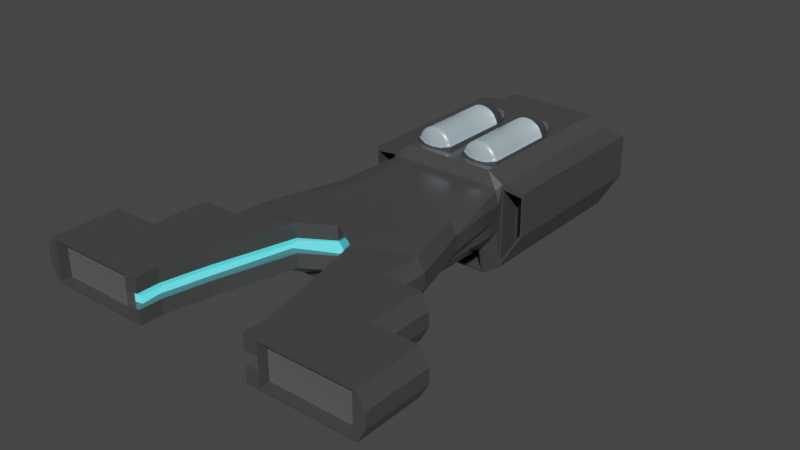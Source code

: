 # Source: D2.blend  (saved by Blender 4.0.36; exported with 4.5.12 LTS)
import bpy
from mathutils import Matrix  # noqa: F401  (used for matrix-valued properties, if any)

bpy.ops.wm.read_factory_settings(use_empty=True)
scene = bpy.context.scene
scene.name = 'Scene'

# ---- collections
col_collection = bpy.data.collections.new('Collection'); scene.collection.children.link(col_collection)

# ---- materials (node trees are filled in below, after node groups)
mat_gray_medium_gloss = bpy.data.materials.new('gray_medium_gloss')
mat_gray_medium_gloss.alpha_threshold = 0.0
mat_gray_medium_gloss.use_transparent_shadow = False
mat_gray_medium_gloss.roughness = 0.5
mat_gray_medium_gloss.line_color = (0.0, 0.0, 0.0, 1.0)
mat_mag_lev_glow = bpy.data.materials.new('mag_lev_glow')
mat_mag_lev_glow.use_transparent_shadow = False
mat_gray_medium_flat = bpy.data.materials.new('gray_medium_flat')
mat_gray_medium_flat.use_transparent_shadow = False
mat_glass = bpy.data.materials.new('glass')
mat_glass.use_transparent_shadow = False

# ---- material node trees
mat_gray_medium_gloss.use_nodes = True; mat_gray_medium_gloss.node_tree.nodes.clear()
_N = mat_gray_medium_gloss.node_tree.nodes; _L = mat_gray_medium_gloss.node_tree.links
n0 = _N.new('ShaderNodeOutputMaterial'); n0.name = 'Material Output'; n0.location = (300, 300)
n1 = _N.new('ShaderNodeBsdfPrincipled'); n1.name = 'Principled BSDF'; n1.location = (10, 300)
n1.distribution = 'GGX'
n1.subsurface_method = 'RANDOM_WALK_SKIN'
n1.inputs[0].default_value = (0.08353, 0.08353, 0.08353, 1.0)
n1.inputs[1].default_value = 0.2677
n1.inputs[2].default_value = 0.2323
n1.inputs[3].default_value = 1.45
n1.inputs[13].default_value = 0.6969
n1.inputs[27].default_value = (0.0, 0.0, 0.0, 1.0)
n1.inputs[28].default_value = 1.0
_L.new(n1.outputs[0], n0.inputs[0])
n0.is_active_output = True
mat_mag_lev_glow.use_nodes = True; mat_mag_lev_glow.node_tree.nodes.clear()
_N = mat_mag_lev_glow.node_tree.nodes; _L = mat_mag_lev_glow.node_tree.links
n0 = _N.new('ShaderNodeBsdfPrincipled'); n0.name = 'Principled BSDF'; n0.location = (10, 300)
n0.distribution = 'GGX'
n0.subsurface_method = 'RANDOM_WALK_SKIN'
n0.inputs[0].default_value = (0.07817, 0.6683, 0.8, 1.0)
n0.inputs[3].default_value = 1.45
n0.inputs[27].default_value = (0.07251, 0.8481, 0.9551, 1.0)
n0.inputs[28].default_value = 1.0
n1 = _N.new('ShaderNodeOutputMaterial'); n1.name = 'Material Output'; n1.location = (300, 300)
_L.new(n0.outputs[0], n1.inputs[0])
n1.is_active_output = True
mat_gray_medium_flat.use_nodes = True; mat_gray_medium_flat.node_tree.nodes.clear()
_N = mat_gray_medium_flat.node_tree.nodes; _L = mat_gray_medium_flat.node_tree.links
n0 = _N.new('ShaderNodeBsdfPrincipled'); n0.name = 'Principled BSDF'; n0.location = (10, 300)
n0.distribution = 'GGX'
n0.subsurface_method = 'RANDOM_WALK_SKIN'
n0.inputs[0].default_value = (0.1025, 0.1025, 0.1025, 1.0)
n0.inputs[2].default_value = 1.0
n0.inputs[3].default_value = 1.45
n0.inputs[13].default_value = 0.1457
n0.inputs[27].default_value = (0.0, 0.0, 0.0, 1.0)
n0.inputs[28].default_value = 1.0
n1 = _N.new('ShaderNodeOutputMaterial'); n1.name = 'Material Output'; n1.location = (300, 300)
_L.new(n0.outputs[0], n1.inputs[0])
n1.is_active_output = True
mat_glass.use_nodes = True; mat_glass.node_tree.nodes.clear()
_N = mat_glass.node_tree.nodes; _L = mat_glass.node_tree.links
n0 = _N.new('ShaderNodeBsdfPrincipled'); n0.name = 'Principled BSDF'; n0.location = (10, 300)
n0.distribution = 'GGX'
n0.subsurface_method = 'RANDOM_WALK_SKIN'
n0.inputs[0].default_value = (0.528, 0.7094, 0.8, 1.0)
n0.inputs[1].default_value = 0.3307
n0.inputs[2].default_value = 0.311
n0.inputs[3].default_value = 1.45
n0.inputs[13].default_value = 0.3661
n0.inputs[27].default_value = (0.0, 0.0, 0.0, 1.0)
n0.inputs[28].default_value = 1.0
n1 = _N.new('ShaderNodeOutputMaterial'); n1.name = 'Material Output'; n1.location = (300, 300)
_L.new(n0.outputs[0], n1.inputs[0])
n1.is_active_output = True

# ---- world
world_world = bpy.data.worlds.new('World'); scene.world = world_world
world_world.use_nodes = True; world_world.node_tree.nodes.clear()
_N = world_world.node_tree.nodes; _L = world_world.node_tree.links
n0 = _N.new('ShaderNodeOutputWorld'); n0.name = 'World Output'; n0.location = (300, 300)
n1 = _N.new('ShaderNodeBackground'); n1.name = 'Background'; n1.location = (10, 300)
n1.inputs[0].default_value = (0.05088, 0.05088, 0.05088, 1.0)
_L.new(n1.outputs[0], n0.inputs[0])
n0.is_active_output = True
world_world.color = (0.05088, 0.05088, 0.05088)
world_world.use_sun_shadow = False
world_world.sun_shadow_jitter_overblur = 0.0

# ---- meshes
me_cube = bpy.data.meshes.new('Cube')
me_cube.from_pydata([(0.0, 1.923, 1.0), (0.0, 0.961, -1.924), (0.0, 0.7838, 1.0), (0.0, 0.7838, -1.0), (-2.153, 1.923, 1.0), (-2.124, 0.961, -1.924), (-1.4, -0.07678, 1.0), (-1.4, -0.07678, -1.0), (-3.76, 0.961, -1.0), (-3.76, -1.039, -1.0), (-3.76, -1.039, 1.0), (-3.76, 0.961, 0.8836), (-2.342, -3.671, -1.0), (-2.342, -3.671, 1.0), (-3.76, -3.671, -1.0), (-3.76, -3.671, 1.0), (-2.755, -5.73, -1.0), (-2.755, -5.73, 1.0), (-3.76, -5.73, -1.0), (-3.76, -5.73, 1.0), (-5.549, -1.039, -1.0), (-5.549, -1.039, 1.0), (-5.549, -3.671, -1.0), (-5.549, -3.671, 1.0), (-5.549, -5.73, -1.0), (-5.549, -5.73, 1.0), (-7.653, -3.671, -1.0), (-7.653, -3.671, 1.0), (-7.653, -5.73, -1.0), (-7.653, -5.73, 1.0), (-3.76, -6.75, -1.0), (-5.549, -6.75, -1.0), (-2.755, -6.75, -1.0), (-2.755, -6.75, 1.0), (-3.76, -6.75, 1.0), (-5.549, -6.75, 1.0), (-7.653, -6.75, -1.0), (-7.653, -6.75, 1.0), (-4.317, -6.75, -0.8878), (-5.496, -6.75, -0.8878), (-3.381, -6.75, -0.8878), (-3.381, -6.75, 0.8878), (-4.317, -6.75, 0.8878), (-5.496, -6.75, 0.8878), (-7.495, -6.75, -0.8878), (-7.495, -6.75, 0.8878), (-4.317, -6.291, -0.8878), (-5.496, -6.291, -0.8878), (-3.381, -6.291, -0.8878), (-3.381, -6.291, 0.8878), (-4.317, -6.291, 0.8878), (-5.496, -6.291, 0.8878), (-7.495, -6.291, -0.8878), (-7.495, -6.291, 0.8878), (0.0, 4.068, -1.924), (-2.124, 4.068, -1.924), (0.0, 4.068, 1.0), (-2.124, 4.068, 1.0), (-2.857, 4.068, 0.8836), (-2.857, 4.068, -1.0), (0.0, 7.385, -1.924), (-2.124, 7.385, -1.924), (0.0, 7.385, 1.0), (-2.124, 7.385, 1.0), (-2.692, 7.392, 0.8904), (-2.857, 7.385, -1.0), (0.0, 7.637, -3.309), (-2.124, 7.637, -3.309), (0.0, 7.637, 1.576), (-2.124, 7.637, 1.576), (-2.857, 7.637, 1.114), (-2.857, 7.637, -2.763), (0.0, 15.74, -3.309), (-2.124, 15.74, -3.309), (0.0, 15.74, 1.576), (-2.124, 15.74, 1.576), (-2.857, 15.74, 1.114), (-2.857, 15.74, -2.763), (-3.906, 15.74, 1.0), (-3.906, 7.637, 1.0), (-3.906, 7.637, -1.0), (-3.906, 15.74, -1.0), (-2.936, 7.637, 0.8832), (-2.936, 7.637, -2.408), (-3.827, 7.637, 0.7862), (-3.827, 7.637, -0.911), (-2.936, 8.688, 0.8832), (-2.936, 8.688, -2.408), (-3.827, 8.688, 0.7862), (-3.827, 8.688, -0.911), (-1.4, -0.07678, -0.3333), (-1.4, -0.07678, 0.3333), (0.0, 0.7838, 0.3333), (0.0, 0.7838, -0.3333), (-4.128, -1.039, -0.3333), (-4.128, -1.039, 0.3333), (-4.128, 0.961, 0.3333), (-4.128, 0.961, -0.3333), (-2.342, -3.671, -0.3333), (-2.342, -3.671, 0.3333), (-2.755, -5.73, -0.3333), (-2.755, -5.73, 0.3333), (-5.916, -1.039, -0.3333), (-5.916, -1.039, 0.3333), (-5.916, -3.671, -0.3333), (-5.916, -3.671, 0.3333), (-8.02, -3.671, -0.3333), (-8.02, -3.671, 0.3333), (-8.02, -5.73, -0.3333), (-8.02, -5.73, 0.3333), (-2.755, -6.75, -0.3333), (-2.755, -6.75, 0.3333), (-8.02, -6.75, -0.3333), (-8.02, -6.75, 0.3333), (-3.381, -6.75, -0.2959), (-3.381, -6.75, 0.2959), (-7.495, -6.75, -0.2959), (-7.495, -6.75, 0.2959), (-3.381, -6.291, -0.2959), (-3.381, -6.291, 0.2959), (-4.317, -6.291, -0.2959), (-4.317, -6.291, 0.2959), (-5.496, -6.291, -0.2959), (-5.496, -6.291, 0.2959), (-7.495, -6.291, -0.2959), (-7.495, -6.291, 0.2959), (-3.224, 4.068, 0.3333), (-3.224, 4.068, -0.3333), (-2.881, 7.385, 0.3333), (-2.881, 7.385, -0.3333), (-2.857, 7.637, -0.1783), (-2.857, 7.637, -1.471), (0.0, 15.18, -2.771), (-2.143, 15.18, -2.771), (0.0, 15.18, 1.129), (-2.143, 15.18, 1.129), (-2.143, 15.18, -1.471), (0.0, 15.18, -1.471), (-3.906, 7.637, 0.3333), (-3.906, 7.637, -0.3333), (-3.906, 15.74, 0.3333), (-3.906, 15.74, -0.3333), (-2.936, 7.637, -0.2137), (-2.936, 7.637, -1.311), (-3.827, 7.637, 0.2205), (-3.827, 7.637, -0.3453), (-2.936, 8.688, -0.2137), (-2.936, 8.688, -1.311), (-3.827, 8.688, 0.2205), (-3.827, 8.688, -0.3453), (-1.818, 0.08527, -0.3057), (-1.818, 0.08527, 0.3057), (0.0, 0.957, 0.3057), (0.0, 0.957, -0.3057), (-2.682, -3.674, -0.3057), (-2.682, -3.674, 0.3057), (-3.061, -5.562, -0.3057), (-3.061, -5.562, 0.3057), (-2.983, -6.398, -0.3057), (-2.983, -6.398, 0.3057), (-3.245, -6.498, -0.2714), (-3.245, -6.498, 0.2714), (0.0, 7.406, -2.037), (-1.95, 7.406, -2.037), (0.0, 7.616, -3.196), (-1.95, 7.616, -3.196), (0.0, 9.201, -1.711), (-1.95, 9.201, -1.711), (0.0, 9.412, -2.87), (-1.95, 9.412, -2.87), (0.0, 15.74, -2.771), (-2.143, 15.74, -2.771), (-2.143, 15.74, 1.129), (0.0, 15.74, 1.129), (-2.728, 15.74, -2.335), (-2.728, 15.74, 0.7605), (-3.566, 15.74, -0.3951), (-3.566, 15.74, -0.9272), (-3.566, 15.74, 0.6692), (-3.566, 15.74, 0.1371), (-2.728, 15.18, -1.303), (-2.728, 15.18, -2.335), (-2.728, 15.18, 0.7605), (-3.566, 15.18, -0.3951), (-3.566, 15.18, -0.9272), (-3.566, 15.18, 0.6692), (0.0, 15.18, -0.1708), (-2.143, 15.18, -0.1708), (-2.728, 15.18, -0.2713), (-3.566, 15.18, 0.1371)], [], [(0, 4, 6, 2), (92, 2, 6, 91), (5, 7, 9, 8), (5, 1, 3, 7), (5, 8, 59, 55), (95, 10, 11, 96), (6, 4, 11, 10), (4, 0, 56, 57), (6, 10, 15, 13), (13, 15, 19, 17), (19, 15, 23, 25), (9, 7, 12, 14), (91, 6, 13, 99), (17, 19, 34, 33), (14, 18, 24, 22), (14, 12, 16, 18), (99, 13, 17, 101), (102, 20, 22, 104), (25, 23, 27, 29), (9, 14, 22, 20), (94, 9, 20, 102), (15, 10, 21, 23), (25, 29, 37, 35), (106, 26, 28, 108), (104, 22, 26, 106), (22, 24, 28, 26), (28, 24, 31, 36), (33, 34, 42, 41), (34, 35, 43, 42), (35, 37, 45, 43), (108, 28, 36, 112), (19, 25, 35, 34), (24, 18, 30, 31), (18, 16, 32, 30), (101, 17, 33, 111), (43, 45, 53, 51), (115, 41, 49, 119), (38, 40, 48, 46), (31, 30, 38, 39), (36, 31, 39, 44), (112, 36, 44, 116), (30, 32, 40, 38), (111, 33, 41, 115), (119, 49, 50, 121), (121, 50, 51, 123), (123, 51, 53, 125), (42, 43, 51, 50), (41, 42, 50, 49), (39, 38, 46, 47), (44, 39, 47, 52), (116, 44, 52, 124), (57, 56, 62, 63), (55, 59, 65, 61), (11, 4, 57, 58), (96, 11, 58, 126), (1, 5, 55, 54), (63, 62, 68, 69), (61, 65, 71, 67), (58, 57, 63, 64), (126, 58, 64, 128), (54, 55, 61, 60), (69, 68, 74, 75), (67, 71, 77, 73), (64, 63, 69, 70), (128, 64, 70, 130), (60, 61, 163, 162), (75, 74, 173, 172), (76, 75, 172, 175), (70, 69, 75, 76), (70, 76, 78, 79), (66, 67, 73, 72), (138, 79, 78, 140), (80, 71, 83, 85), (73, 77, 174, 171), (77, 71, 80, 81), (82, 84, 88, 86), (130, 70, 82, 142), (139, 80, 85, 145), (70, 79, 84, 82), (146, 86, 88, 148), (142, 82, 86, 146), (85, 83, 87, 89), (145, 85, 89, 149), (84, 144, 148, 88), (144, 145, 149, 148), (83, 143, 147, 87), (143, 142, 146, 147), (87, 147, 149, 89), (147, 146, 148, 149), (79, 138, 144, 84), (138, 139, 145, 144), (71, 131, 143, 83), (131, 130, 142, 143), (78, 76, 175, 178), (77, 81, 177, 174), (80, 139, 141, 81), (139, 138, 140, 141), (141, 140, 179, 176), (81, 141, 176, 177), (72, 73, 171, 170), (140, 78, 178, 179), (65, 129, 131, 71), (129, 128, 130, 131), (59, 127, 129, 65), (127, 126, 128, 129), (8, 97, 127, 59), (97, 96, 126, 127), (45, 117, 125, 53), (117, 116, 124, 125), (47, 122, 124, 52), (122, 123, 125, 124), (46, 120, 122, 47), (120, 121, 123, 122), (48, 118, 120, 46), (118, 119, 121, 120), (32, 110, 114, 40), (92, 91, 151, 152), (37, 113, 117, 45), (113, 112, 116, 117), (40, 114, 118, 48), (114, 115, 119, 118), (16, 100, 110, 32), (100, 98, 154, 156), (29, 109, 113, 37), (109, 108, 112, 113), (23, 105, 107, 27), (105, 104, 106, 107), (27, 107, 109, 29), (107, 106, 108, 109), (10, 95, 103, 21), (95, 94, 102, 103), (21, 103, 105, 23), (103, 102, 104, 105), (12, 98, 100, 16), (111, 115, 161, 159), (7, 90, 98, 12), (115, 114, 160, 161), (9, 94, 97, 8), (94, 95, 96, 97), (3, 93, 90, 7), (91, 99, 155, 151), (158, 159, 161, 160), (156, 157, 159, 158), (154, 155, 157, 156), (150, 151, 155, 154), (153, 152, 151, 150), (99, 101, 157, 155), (110, 100, 156, 158), (98, 90, 150, 154), (114, 110, 158, 160), (90, 93, 153, 150), (101, 111, 159, 157), (163, 165, 169, 167), (67, 66, 164, 165), (61, 67, 165, 163), (166, 167, 169, 168), (162, 163, 167, 166), (165, 164, 168, 169), (170, 171, 133, 132), (176, 179, 189, 183), (172, 173, 134, 135), (175, 172, 135, 182), (179, 178, 185, 189), (174, 177, 184, 181), (171, 174, 181, 133), (178, 175, 182, 185), (177, 176, 183, 184), (187, 135, 134, 186), (136, 133, 181, 180), (180, 181, 184, 183), (182, 188, 189, 185), (188, 180, 183, 189), (135, 187, 188, 182), (187, 136, 180, 188), (133, 136, 137, 132), (136, 187, 186, 137)])
me_cube.polygons.foreach_set('material_index', [0, 0, 0, 0, 0, 0, 0, 0, 0, 0, 0, 0, 0, 0, 0, 0, 0, 0, 0, 0, 0, 0, 0, 0, 0, 0, 0, 0, 0, 0, 0, 0, 0, 0, 0, 0, 0, 0, 0, 0, 0, 0, 0, 2, 2, 2, 0, 0, 0, 0, 0, 0, 0, 0, 0, 0, 0, 0, 0, 0, 0, 0, 0, 0, 0, 0, 0, 0, 0, 0, 0, 0, 0, 0, 0, 0, 0, 0, 0, 0, 0, 0, 0, 0, 0, 0, 0, 0, 0, 0, 0, 0, 0, 0, 0, 0, 0, 0, 0, 0, 0, 0, 0, 0, 0, 0, 0, 0, 0, 2, 2, 2, 2, 2, 2, 0, 0, 0, 0, 0, 0, 0, 0, 0, 0, 0, 0, 0, 0, 0, 0, 0, 0, 0, 0, 0, 0, 0, 0, 0, 0, 1, 1, 1, 1, 1, 0, 0, 0, 0, 0, 0, 0, 0, 0, 0, 0, 0, 0, 0, 0, 0, 0, 0, 0, 0, 0, 0, 0, 0, 0, 0, 0, 0, 0, 0])
_uv = me_cube.uv_layers.new(name='UVMap')
_uv.uv.foreach_set('vector', [0.625, 0.5, 0.875, 0.5, 0.875, 0.75, 0.625, 0.75, 0.5417, 0.75, 0.625, 0.75, 0.625, 1.0, 0.5417, 1.0, 0.125, 0.5, 0.125, 0.75, 0.125, 0.75, 0.125, 0.5, 0.125, 0.5, 0.375, 0.5, 0.375, 0.75, 0.125, 0.75, 0.125, 0.5, 0.125, 0.5, 0.125, 0.5, 0.125, 0.5, 0.5417, 0.0, 0.625, 0.0, 0.625, 0.25, 0.5417, 0.25, 0.875, 0.75, 0.875, 0.5, 0.875, 0.5, 0.875, 0.75, 0.875, 0.5, 0.625, 0.5, 0.625, 0.5, 0.875, 0.5, 0.875, 0.75, 0.875, 0.75, 0.875, 0.75, 0.875, 0.75, 0.875, 0.75, 0.875, 0.75, 0.875, 0.75, 0.875, 0.75, 0.875, 0.75, 0.875, 0.75, 0.875, 0.75, 0.875, 0.75, 0.125, 0.75, 0.125, 0.75, 0.125, 0.75, 0.125, 0.75, 0.5417, 1.0, 0.625, 1.0, 0.625, 1.0, 0.5417, 1.0, 0.875, 0.75, 0.875, 0.75, 0.875, 0.75, 0.875, 0.75, 0.125, 0.75, 0.125, 0.75, 0.125, 0.75, 0.125, 0.75, 0.125, 0.75, 0.125, 0.75, 0.125, 0.75, 0.125, 0.75, 0.5417, 1.0, 0.625, 1.0, 0.625, 1.0, 0.5417, 1.0, 0.4583, 0.0, 0.375, 0.0, 0.375, 0.0, 0.4583, 0.0, 0.875, 0.75, 0.875, 0.75, 0.875, 0.75, 0.875, 0.75, 0.125, 0.75, 0.125, 0.75, 0.125, 0.75, 0.125, 0.75, 0.4583, 0.0, 0.375, 0.0, 0.375, 0.0, 0.4583, 0.0, 0.875, 0.75, 0.875, 0.75, 0.875, 0.75, 0.875, 0.75, 0.875, 0.75, 0.875, 0.75, 0.875, 0.75, 0.875, 0.75, 0.4583, 0.0, 0.375, 0.0, 0.375, 0.0, 0.4583, 0.0, 0.4583, 0.0, 0.375, 0.0, 0.375, 0.0, 0.4583, 0.0, 0.125, 0.75, 0.125, 0.75, 0.125, 0.75, 0.125, 0.75, 0.125, 0.75, 0.125, 0.75, 0.125, 0.75, 0.125, 0.75, 0.875, 0.75, 0.875, 0.75, 0.875, 0.75, 0.875, 0.75, 0.875, 0.75, 0.875, 0.75, 0.875, 0.75, 0.875, 0.75, 0.875, 0.75, 0.875, 0.75, 0.875, 0.75, 0.875, 0.75, 0.4583, 0.0, 0.375, 0.0, 0.375, 0.0, 0.4583, 0.0, 0.875, 0.75, 0.875, 0.75, 0.875, 0.75, 0.875, 0.75, 0.125, 0.75, 0.125, 0.75, 0.125, 0.75, 0.125, 0.75, 0.125, 0.75, 0.125, 0.75, 0.125, 0.75, 0.125, 0.75, 0.5417, 1.0, 0.625, 1.0, 0.625, 1.0, 0.5417, 1.0, 0.875, 0.75, 0.875, 0.75, 0.875, 0.75, 0.875, 0.75, 0.5417, 1.0, 0.625, 1.0, 0.625, 1.0, 0.5417, 1.0, 0.125, 0.75, 0.125, 0.75, 0.125, 0.75, 0.125, 0.75, 0.125, 0.75, 0.125, 0.75, 0.125, 0.75, 0.125, 0.75, 0.125, 0.75, 0.125, 0.75, 0.125, 0.75, 0.125, 0.75, 0.4583, 0.0, 0.375, 0.0, 0.375, 0.0, 0.4583, 0.0, 0.125, 0.75, 0.125, 0.75, 0.125, 0.75, 0.125, 0.75, 0.5417, 1.0, 0.625, 1.0, 0.625, 1.0, 0.5417, 1.0, 0.5417, 1.0, 0.625, 1.0, 0.625, 1.0, 0.5417, 1.0, 0.5417, 1.0, 0.625, 1.0, 0.625, 1.0, 0.5417, 1.0, 0.5417, 1.0, 0.625, 1.0, 0.625, 1.0, 0.5417, 1.0, 0.875, 0.75, 0.875, 0.75, 0.875, 0.75, 0.875, 0.75, 0.875, 0.75, 0.875, 0.75, 0.875, 0.75, 0.875, 0.75, 0.125, 0.75, 0.125, 0.75, 0.125, 0.75, 0.125, 0.75, 0.125, 0.75, 0.125, 0.75, 0.125, 0.75, 0.125, 0.75, 0.4583, 0.0, 0.375, 0.0, 0.375, 0.0, 0.4583, 0.0, 0.875, 0.5, 0.625, 0.5, 0.625, 0.5, 0.875, 0.5, 0.125, 0.5, 0.125, 0.5, 0.125, 0.5, 0.125, 0.5, 0.875, 0.5, 0.875, 0.5, 0.875, 0.5, 0.875, 0.5, 0.5417, 0.25, 0.625, 0.25, 0.625, 0.25, 0.5417, 0.25, 0.375, 0.5, 0.125, 0.5, 0.125, 0.5, 0.375, 0.5, 0.875, 0.5, 0.625, 0.5, 0.625, 0.5, 0.875, 0.5, 0.125, 0.5, 0.125, 0.5, 0.125, 0.5, 0.125, 0.5, 0.875, 0.5, 0.875, 0.5, 0.875, 0.5, 0.875, 0.5, 0.5417, 0.25, 0.625, 0.25, 0.625, 0.25, 0.5417, 0.25, 0.375, 0.5, 0.125, 0.5, 0.125, 0.5, 0.375, 0.5, 0.875, 0.5, 0.625, 0.5, 0.625, 0.5, 0.875, 0.5, 0.125, 0.5, 0.125, 0.5, 0.125, 0.5, 0.125, 0.5, 0.875, 0.5, 0.875, 0.5, 0.875, 0.5, 0.875, 0.5, 0.5417, 0.25, 0.625, 0.25, 0.625, 0.25, 0.5417, 0.25, 0.375, 0.5, 0.125, 0.5, 0.125, 0.5, 0.375, 0.5, 0.875, 0.5, 0.625, 0.5, 0.625, 0.5, 0.875, 0.5, 0.875, 0.5, 0.875, 0.5, 0.875, 0.5, 0.875, 0.5, 0.875, 0.5, 0.875, 0.5, 0.875, 0.5, 0.875, 0.5, 0.875, 0.5, 0.875, 0.5, 0.875, 0.5, 0.875, 0.5, 0.375, 0.5, 0.125, 0.5, 0.125, 0.5, 0.375, 0.5, 0.5417, 0.25, 0.625, 0.25, 0.625, 0.25, 0.5417, 0.25, 0.125, 0.5, 0.125, 0.5, 0.125, 0.5, 0.125, 0.5, 0.125, 0.5, 0.125, 0.5, 0.125, 0.5, 0.125, 0.5, 0.125, 0.5, 0.125, 0.5, 0.125, 0.5, 0.125, 0.5, 0.875, 0.5, 0.875, 0.5, 0.875, 0.5, 0.875, 0.5, 0.5417, 0.25, 0.625, 0.25, 0.625, 0.25, 0.5417, 0.25, 0.4583, 0.25, 0.375, 0.25, 0.375, 0.25, 0.4583, 0.25, 0.875, 0.5, 0.875, 0.5, 0.875, 0.5, 0.875, 0.5, 0.5417, 0.25, 0.625, 0.25, 0.625, 0.25, 0.5417, 0.25, 0.5417, 0.25, 0.625, 0.25, 0.625, 0.25, 0.5417, 0.25, 0.125, 0.5, 0.125, 0.5, 0.125, 0.5, 0.125, 0.5, 0.4583, 0.25, 0.375, 0.25, 0.375, 0.25, 0.4583, 0.25, 0.625, 0.25, 0.5417, 0.25, 0.5417, 0.25, 0.625, 0.25, 0.5417, 0.25, 0.4583, 0.25, 0.4583, 0.25, 0.5417, 0.25, 0.375, 0.25, 0.4583, 0.25, 0.4583, 0.25, 0.375, 0.25, 0.4583, 0.25, 0.5417, 0.25, 0.5417, 0.25, 0.4583, 0.25, 0.375, 0.25, 0.4583, 0.25, 0.4583, 0.25, 0.375, 0.25, 0.4583, 0.25, 0.5417, 0.25, 0.5417, 0.25, 0.4583, 0.25, 0.625, 0.25, 0.5417, 0.25, 0.5417, 0.25, 0.625, 0.25, 0.5417, 0.25, 0.4583, 0.25, 0.4583, 0.25, 0.5417, 0.25, 0.375, 0.25, 0.4583, 0.25, 0.4583, 0.25, 0.375, 0.25, 0.4583, 0.25, 0.5417, 0.25, 0.5417, 0.25, 0.4583, 0.25, 0.875, 0.5, 0.875, 0.5, 0.875, 0.5, 0.875, 0.5, 0.125, 0.5, 0.125, 0.5, 0.125, 0.5, 0.125, 0.5, 0.375, 0.25, 0.4583, 0.25, 0.4583, 0.25, 0.375, 0.25, 0.4583, 0.25, 0.5417, 0.25, 0.5417, 0.25, 0.4583, 0.25, 0.4583, 0.25, 0.5417, 0.25, 0.5417, 0.25, 0.4583, 0.25, 0.375, 0.25, 0.4583, 0.25, 0.4583, 0.25, 0.375, 0.25, 0.375, 0.5, 0.125, 0.5, 0.125, 0.5, 0.375, 0.5, 0.5417, 0.25, 0.625, 0.25, 0.625, 0.25, 0.5417, 0.25, 0.375, 0.25, 0.4583, 0.25, 0.4583, 0.25, 0.375, 0.25, 0.4583, 0.25, 0.5417, 0.25, 0.5417, 0.25, 0.4583, 0.25, 0.375, 0.25, 0.4583, 0.25, 0.4583, 0.25, 0.375, 0.25, 0.4583, 0.25, 0.5417, 0.25, 0.5417, 0.25, 0.4583, 0.25, 0.375, 0.25, 0.4583, 0.25, 0.4583, 0.25, 0.375, 0.25, 0.4583, 0.25, 0.5417, 0.25, 0.5417, 0.25, 0.4583, 0.25, 0.625, 0.0, 0.5417, 0.0, 0.5417, 0.0, 0.625, 0.0, 0.5417, 0.0, 0.4583, 0.0, 0.4583, 0.0, 0.5417, 0.0, 0.375, 1.0, 0.4583, 1.0, 0.4583, 1.0, 0.375, 1.0, 0.4583, 1.0, 0.5417, 1.0, 0.5417, 1.0, 0.4583, 1.0, 0.375, 1.0, 0.4583, 1.0, 0.4583, 1.0, 0.375, 1.0, 0.4583, 1.0, 0.5417, 1.0, 0.5417, 1.0, 0.4583, 1.0, 0.375, 1.0, 0.4583, 1.0, 0.4583, 1.0, 0.375, 1.0, 0.4583, 1.0, 0.5417, 1.0, 0.5417, 1.0, 0.4583, 1.0, 0.375, 1.0, 0.4583, 1.0, 0.4583, 1.0, 0.375, 1.0, 0.5417, 0.75, 0.5417, 1.0, 0.5417, 1.0, 0.5417, 0.75, 0.625, 0.0, 0.5417, 0.0, 0.5417, 0.0, 0.625, 0.0, 0.5417, 0.0, 0.4583, 0.0, 0.4583, 0.0, 0.5417, 0.0, 0.375, 1.0, 0.4583, 1.0, 0.4583, 1.0, 0.375, 1.0, 0.4583, 1.0, 0.5417, 1.0, 0.5417, 1.0, 0.4583, 1.0, 0.375, 1.0, 0.4583, 1.0, 0.4583, 1.0, 0.375, 1.0, 0.4583, 1.0, 0.4583, 1.0, 0.4583, 1.0, 0.4583, 1.0, 0.625, 0.0, 0.5417, 0.0, 0.5417, 0.0, 0.625, 0.0, 0.5417, 0.0, 0.4583, 0.0, 0.4583, 0.0, 0.5417, 0.0, 0.625, 0.0, 0.5417, 0.0, 0.5417, 0.0, 0.625, 0.0, 0.5417, 0.0, 0.4583, 0.0, 0.4583, 0.0, 0.5417, 0.0, 0.625, 0.0, 0.5417, 0.0, 0.5417, 0.0, 0.625, 0.0, 0.5417, 0.0, 0.4583, 0.0, 0.4583, 0.0, 0.5417, 0.0, 0.625, 0.0, 0.5417, 0.0, 0.5417, 0.0, 0.625, 0.0, 0.5417, 0.0, 0.4583, 0.0, 0.4583, 0.0, 0.5417, 0.0, 0.625, 0.0, 0.5417, 0.0, 0.5417, 0.0, 0.625, 0.0, 0.5417, 0.0, 0.4583, 0.0, 0.4583, 0.0, 0.5417, 0.0, 0.375, 1.0, 0.4583, 1.0, 0.4583, 1.0, 0.375, 1.0, 0.5417, 1.0, 0.5417, 1.0, 0.5417, 1.0, 0.5417, 1.0, 0.375, 1.0, 0.4583, 1.0, 0.4583, 1.0, 0.375, 1.0, 0.5417, 1.0, 0.4583, 1.0, 0.4583, 1.0, 0.5417, 1.0, 0.375, 0.0, 0.4583, 0.0, 0.4583, 0.25, 0.375, 0.25, 0.4583, 0.0, 0.5417, 0.0, 0.5417, 0.25, 0.4583, 0.25, 0.375, 0.75, 0.4583, 0.75, 0.4583, 1.0, 0.375, 1.0, 0.5417, 1.0, 0.5417, 1.0, 0.5417, 1.0, 0.5417, 1.0, 0.4583, 1.0, 0.5417, 1.0, 0.5417, 1.0, 0.4583, 1.0, 0.4583, 1.0, 0.5417, 1.0, 0.5417, 1.0, 0.4583, 1.0, 0.4583, 1.0, 0.5417, 1.0, 0.5417, 1.0, 0.4583, 1.0, 0.4583, 1.0, 0.5417, 1.0, 0.5417, 1.0, 0.4583, 1.0, 0.4583, 0.75, 0.5417, 0.75, 0.5417, 1.0, 0.4583, 1.0, 0.5417, 1.0, 0.5417, 1.0, 0.5417, 1.0, 0.5417, 1.0, 0.4583, 1.0, 0.4583, 1.0, 0.4583, 1.0, 0.4583, 1.0, 0.4583, 1.0, 0.4583, 1.0, 0.4583, 1.0, 0.4583, 1.0, 0.4583, 1.0, 0.4583, 1.0, 0.4583, 1.0, 0.4583, 1.0, 0.4583, 1.0, 0.4583, 0.75, 0.4583, 0.75, 0.4583, 1.0, 0.5417, 1.0, 0.5417, 1.0, 0.5417, 1.0, 0.5417, 1.0, 0.125, 0.5, 0.125, 0.5, 0.125, 0.5, 0.125, 0.5, 0.125, 0.5, 0.375, 0.5, 0.375, 0.5, 0.125, 0.5, 0.125, 0.5, 0.125, 0.5, 0.125, 0.5, 0.125, 0.5, 0.375, 0.5, 0.125, 0.5, 0.125, 0.5, 0.375, 0.5, 0.375, 0.5, 0.125, 0.5, 0.125, 0.5, 0.375, 0.5, 0.125, 0.5, 0.375, 0.5, 0.375, 0.5, 0.125, 0.5, 0.375, 0.5, 0.125, 0.5, 0.125, 0.5, 0.375, 0.5, 0.4583, 0.25, 0.5417, 0.25, 0.5417, 0.25, 0.4583, 0.25, 0.875, 0.5, 0.625, 0.5, 0.625, 0.5, 0.875, 0.5, 0.875, 0.5, 0.875, 0.5, 0.875, 0.5, 0.875, 0.5, 0.5417, 0.25, 0.625, 0.25, 0.625, 0.25, 0.5417, 0.25, 0.125, 0.5, 0.125, 0.5, 0.125, 0.5, 0.125, 0.5, 0.125, 0.5, 0.125, 0.5, 0.125, 0.5, 0.125, 0.5, 0.875, 0.5, 0.875, 0.5, 0.875, 0.5, 0.875, 0.5, 0.375, 0.25, 0.4583, 0.25, 0.4583, 0.25, 0.375, 0.25, 0.5417, 0.25, 0.625, 0.25, 0.625, 0.5, 0.5417, 0.5, 0.4583, 0.25, 0.375, 0.25, 0.375, 0.25, 0.4583, 0.25, 0.4583, 0.25, 0.375, 0.25, 0.375, 0.25, 0.4583, 0.25, 0.625, 0.25, 0.5417, 0.25, 0.5417, 0.25, 0.625, 0.25, 0.5417, 0.25, 0.4583, 0.25, 0.4583, 0.25, 0.5417, 0.25, 0.625, 0.25, 0.5417, 0.25, 0.5417, 0.25, 0.625, 0.25, 0.5417, 0.25, 0.4583, 0.25, 0.4583, 0.25, 0.5417, 0.25, 0.375, 0.25, 0.4583, 0.25, 0.4583, 0.5, 0.375, 0.5, 0.4583, 0.25, 0.5417, 0.25, 0.5417, 0.5, 0.4583, 0.5])
me_cube.materials.append(mat_gray_medium_gloss)
me_cube.materials.append(mat_mag_lev_glow)
me_cube.materials.append(mat_gray_medium_flat)
me_cube.use_mirror_vertex_groups = False
me_cube.update()
me_cylinder = bpy.data.meshes.new('Cylinder')
me_cylinder.from_pydata([(-1.205, 0.9029, -1.005), (-1.205, 0.9029, 0.7035), (-1.038, 0.8865, -1.005), (-1.038, 0.8865, 0.7035), (-0.8776, 0.8379, -1.005), (-0.8776, 0.8379, 0.7035), (-0.7298, 0.7589, -1.005), (-0.7298, 0.7589, 0.7035), (-0.6003, 0.6527, -1.005), (-0.6003, 0.6527, 0.7035), (-0.4941, 0.5232, -1.005), (-0.4941, 0.5232, 0.7035), (-0.4151, 0.3755, -1.005), (-0.4151, 0.3755, 0.7035), (-0.3665, 0.2152, -1.005), (-0.3665, 0.2152, 0.7035), (-0.3501, 0.04847, -1.005), (-0.3501, 0.04847, 0.7035), (-2.059, 0.04847, -1.005), (-2.059, 0.04847, 0.7035), (-2.043, 0.2152, -1.005), (-2.043, 0.2152, 0.7035), (-1.994, 0.3755, -1.005), (-1.994, 0.3755, 0.7035), (-1.915, 0.5232, -1.005), (-1.915, 0.5232, 0.7035), (-1.809, 0.6527, -1.005), (-1.809, 0.6527, 0.7035), (-1.679, 0.7589, -1.005), (-1.679, 0.7589, 0.7035), (-1.532, 0.8379, -1.005), (-1.532, 0.8379, 0.7035), (-1.371, 0.8865, -1.005), (-1.371, 0.8865, 0.7035), (-1.205, 0.9029, -2.714), (-1.038, 0.8865, -2.714), (-0.8776, 0.8379, -2.714), (-0.7298, 0.7589, -2.714), (-0.6003, 0.6527, -2.714), (-0.4941, 0.5232, -2.714), (-0.4151, 0.3755, -2.714), (-0.3665, 0.2152, -2.714), (-0.3501, 0.04847, -2.714), (-2.059, 0.04847, -2.714), (-2.043, 0.2152, -2.714), (-1.994, 0.3755, -2.714), (-1.915, 0.5232, -2.714), (-1.809, 0.6527, -2.714), (-1.679, 0.7589, -2.714), (-1.532, 0.8379, -2.714), (-1.371, 0.8865, -2.714), (-1.205, 0.5855, -3.569), (-1.1, 0.5751, -3.569), (-0.9991, 0.5446, -3.569), (-0.9062, 0.495, -3.569), (-0.8248, 0.4282, -3.569), (-0.7581, 0.3468, -3.569), (-0.7084, 0.254, -3.569), (-0.6779, 0.1532, -3.569), (-0.6676, 0.04847, -3.569), (-1.742, 0.04847, -3.569), (-1.731, 0.1532, -3.569), (-1.701, 0.254, -3.569), (-1.651, 0.3468, -3.569), (-1.584, 0.4282, -3.569), (-1.503, 0.495, -3.569), (-1.41, 0.5446, -3.569), (-1.309, 0.5751, -3.569), (-1.205, 0.2477, -4.243), (-1.166, 0.2438, -4.243), (-1.128, 0.2325, -4.243), (-1.094, 0.2141, -4.243), (-1.064, 0.1893, -4.243), (-1.039, 0.1591, -4.243), (-1.021, 0.1247, -4.243), (-1.009, 0.08733, -4.243), (-1.005, 0.04847, -4.243), (-1.404, 0.04847, -4.243), (-1.4, 0.08733, -4.243), (-1.389, 0.1247, -4.243), (-1.37, 0.1591, -4.243), (-1.345, 0.1893, -4.243), (-1.315, 0.2141, -4.243), (-1.281, 0.2325, -4.243), (-1.243, 0.2438, -4.243), (-1.067, 0.7392, 0.7925), (-1.205, 0.7527, 0.7925), (-0.9351, 0.6991, 0.7925), (-0.8133, 0.634, 0.7925), (-0.7066, 0.5464, 0.7925), (-0.619, 0.4397, 0.7925), (-0.5539, 0.318, 0.7925), (-0.5138, 0.1859, 0.7601), (-0.5003, 0.04847, 0.7601), (-1.205, 0.0788, -4.478), (-1.205, 0.0457, 1.016), (-1.372, 0.0457, 1.003), (-1.369, 0.1186, 1.003), (-1.909, 0.04847, 0.7601), (-1.895, 0.1859, 0.7601), (-1.855, 0.318, 0.7925), (-1.79, 0.4397, 0.7925), (-1.703, 0.5464, 0.7925), (-1.596, 0.634, 0.7925), (-1.474, 0.6991, 0.7925), (-1.342, 0.7392, 0.7925), (-1.121, 0.4684, 0.8748), (-1.205, 0.4766, 0.8748), (-1.041, 0.444, 0.8748), (-0.9667, 0.4044, 0.8748), (-0.9018, 0.3512, 0.8748), (-0.8486, 0.2863, 0.8748), (-0.809, 0.2123, 0.8748), (-0.7846, 0.132, 0.8748), (-0.7764, 0.04847, 0.8748), (-1.04, 0.1186, 1.003), (-1.037, 0.0457, 1.003), (-1.655, 0.0457, 0.9502), (-1.647, 0.1284, 0.9502), (-0.7626, 0.1284, 0.9502), (-0.7539, 0.0457, 0.9502), (-1.946, 0.0457, 0.831), (-1.932, 0.1903, 0.831), (-0.4776, 0.1903, 0.831), (-0.4633, 0.0457, 0.831), (-1.41, 0.0866, -4.365), (-1.414, 0.0457, -4.365), (-0.9949, 0.0457, -4.365), (-0.9989, 0.0866, -4.365), (-1.759, 0.156, -3.665), (-1.633, 0.04847, 0.8748), (-1.624, 0.132, 0.8748), (-1.6, 0.2123, 0.8748), (-1.561, 0.2863, 0.8748), (-1.507, 0.3512, 0.8748), (-1.442, 0.4044, 0.8748), (-1.368, 0.444, 0.8748), (-1.288, 0.4684, 0.8748), (-1.173, 0.2463, 0.9253), (-1.205, 0.2493, 0.9253), (-1.144, 0.2372, 0.9253), (-1.116, 0.2225, 0.9253), (-1.092, 0.2026, 0.9253), (-1.072, 0.1785, 0.9253), (-1.057, 0.1509, 0.9253), (-1.048, 0.1211, 0.9253), (-1.045, 0.04847, 0.9253), (-0.3225, 0.2212, -1.003), (-1.77, 0.0457, -3.665), (-0.6394, 0.0457, -3.665), (-0.6502, 0.156, -3.665), (-2.087, 0.2212, -2.777), (-2.104, 0.0457, -2.777), (-0.3052, 0.0457, -2.777), (-0.3225, 0.2212, -2.777), (-2.087, 0.2212, 0.7722), (-2.087, 0.2212, -1.003), (-2.104, 0.0457, -1.003), (-2.104, 0.0457, 0.7722), (-0.3052, 0.0457, 0.7722), (-0.3052, 0.0457, -1.003), (-0.3225, 0.2212, 0.7722), (-1.364, 0.04847, 0.9253), (-1.361, 0.1211, 0.9253), (-1.352, 0.1509, 0.9253), (-1.337, 0.1785, 0.9253), (-1.317, 0.2026, 0.9253), (-1.293, 0.2225, 0.9253), (-1.266, 0.2372, 0.9253), (-1.236, 0.2463, 0.9253), (-1.205, 0.1197, 0.9383), (-1.205, 0.08709, -4.342), (-1.205, 0.1138, 1.016), (-1.205, 0.9369, -2.727), (-1.031, 0.9198, -2.727), (-0.8645, 0.8692, -2.727), (-0.7108, 0.7871, -2.727), (-0.5762, 0.6766, -2.727), (-0.4657, 0.5419, -2.727), (-0.3835, 0.3883, -2.727), (-0.333, 0.2216, -2.727), (-2.076, 0.2216, -2.727), (-2.026, 0.3883, -2.727), (-1.943, 0.5419, -2.727), (-1.833, 0.6766, -2.727), (-1.698, 0.7871, -2.727), (-1.545, 0.8692, -2.727), (-1.378, 0.9198, -2.727), (-1.205, 0.6067, -3.557), (-1.096, 0.5959, -3.557), (-0.9908, 0.5642, -3.557), (-0.8943, 0.5126, -3.557), (-0.8097, 0.4431, -3.557), (-0.7402, 0.3585, -3.557), (-0.6886, 0.2619, -3.557), (-0.6568, 0.1572, -3.557), (-1.752, 0.1572, -3.557), (-1.721, 0.2619, -3.557), (-1.669, 0.3585, -3.557), (-1.599, 0.4431, -3.557), (-1.515, 0.5126, -3.557), (-1.418, 0.5642, -3.557), (-1.314, 0.5959, -3.557), (-1.205, 0.9029, 0.6435), (-1.038, 0.8865, 0.6435), (-0.8776, 0.8379, 0.6435), (-0.7298, 0.7589, 0.6435), (-0.6003, 0.6527, 0.6435), (-0.4941, 0.5232, 0.6435), (-0.4151, 0.3755, 0.6435), (-0.3665, 0.2152, 0.6435), (-0.3501, 0.04847, 0.6435), (-2.059, 0.04847, 0.6435), (-2.043, 0.2152, 0.6435), (-1.994, 0.3755, 0.6435), (-1.915, 0.5232, 0.6435), (-1.809, 0.6527, 0.6435), (-1.679, 0.7589, 0.6435), (-1.532, 0.8379, 0.6435), (-1.371, 0.8865, 0.6435), (-0.3052, 0.0457, 0.7099), (-0.3225, 0.2212, 0.7099), (-2.087, 0.2212, 0.7099), (-2.104, 0.0457, 0.7099), (-1.038, 0.8865, -0.8972), (-0.8776, 0.8379, -0.8972), (-0.7298, 0.7589, -0.8972), (-0.6003, 0.6527, -0.8972), (-0.4941, 0.5232, -0.8972), (-0.4151, 0.3755, -0.8972), (-0.3665, 0.2152, -0.8972), (-0.3501, 0.04847, -0.8972), (-2.059, 0.04847, -0.8972), (-2.043, 0.2152, -0.8972), (-1.994, 0.3755, -0.8972), (-1.915, 0.5232, -0.8972), (-1.809, 0.6527, -0.8972), (-1.679, 0.7589, -0.8972), (-1.532, 0.8379, -0.8972), (-1.371, 0.8865, -0.8972), (-0.3052, 0.0457, -0.8901), (-0.3225, 0.2212, -0.8901), (-2.087, 0.2212, -0.8901), (-2.104, 0.0457, -0.8901), (-1.205, 0.9029, -0.8972)], [(162, 170), (146, 170)], [(203, 1, 3, 204), (204, 3, 5, 205), (205, 5, 7, 206), (206, 7, 9, 207), (207, 9, 11, 208), (208, 11, 13, 209), (209, 13, 15, 210), (212, 19, 158, 223), (16, 42, 153, 160), (213, 21, 23, 214), (214, 23, 25, 215), (215, 25, 27, 216), (216, 27, 29, 217), (217, 29, 31, 218), (42, 59, 149, 153), (218, 31, 33, 219), (219, 33, 1, 203), (20, 22, 45, 44), (77, 60, 148, 126), (6, 8, 38, 37), (30, 32, 50, 49), (22, 24, 46, 45), (8, 10, 39, 38), (0, 2, 35, 34), (32, 0, 34, 50), (24, 26, 47, 46), (10, 12, 40, 39), (2, 4, 36, 35), (26, 28, 48, 47), (12, 14, 41, 40), (163, 131, 118, 97), (4, 6, 37, 36), (28, 30, 49, 48), (61, 78, 125, 129), (131, 99, 122, 118), (67, 66, 201, 202), (52, 51, 188, 189), (40, 41, 180, 179), (66, 65, 200, 201), (39, 40, 179, 178), (65, 64, 199, 200), (38, 39, 178, 177), (64, 63, 198, 199), (37, 38, 177, 176), (63, 62, 197, 198), (36, 37, 176, 175), (62, 61, 196, 197), (50, 34, 173, 187), (35, 36, 175, 174), (59, 76, 127, 149), (61, 62, 79, 78), (62, 63, 80, 79), (51, 52, 69, 68), (63, 64, 81, 80), (52, 53, 70, 69), (64, 65, 82, 81), (53, 54, 71, 70), (65, 66, 83, 82), (54, 55, 72, 71), (66, 67, 84, 83), (55, 56, 73, 72), (67, 51, 68, 84), (56, 57, 74, 73), (57, 58, 75, 74), (99, 21, 155, 122), (23, 21, 99, 100), (9, 7, 88, 89), (33, 31, 104, 105), (25, 23, 100, 101), (11, 9, 89, 90), (3, 1, 86, 85), (1, 33, 105, 86), (27, 25, 101, 102), (13, 11, 90, 91), (5, 3, 85, 87), (29, 27, 102, 103), (15, 13, 91, 92), (130, 162, 96, 117), (7, 5, 87, 88), (31, 29, 103, 104), (89, 88, 109, 110), (105, 104, 136, 137), (90, 89, 110, 111), (86, 105, 137, 107), (91, 90, 111, 112), (92, 91, 112, 113), (98, 130, 117, 121), (78, 171, 94, 125), (100, 99, 131, 132), (101, 100, 132, 133), (85, 86, 107, 106), (102, 101, 133, 134), (87, 85, 106, 108), (103, 102, 134, 135), (88, 87, 108, 109), (104, 103, 135, 136), (68, 69, 171), (113, 112, 144, 145), (75, 58, 150, 128), (44, 61, 129, 151), (132, 131, 163, 164), (133, 132, 164, 165), (106, 107, 139, 138), (134, 133, 165, 166), (108, 106, 138, 140), (135, 134, 166, 167), (60, 43, 152, 148), (109, 108, 140, 141), (136, 135, 167, 168), (146, 114, 120, 116), (110, 109, 141, 142), (137, 136, 168, 169), (76, 171, 94, 127), (111, 110, 142, 143), (107, 137, 169, 139), (41, 14, 147, 154), (112, 111, 143, 144), (138, 139, 170), (139, 169, 170), (169, 168, 170), (168, 167, 170), (167, 166, 170), (166, 165, 170), (165, 164, 170), (164, 163, 170), (171, 77, 126, 94), (223, 158, 155, 222), (231, 16, 160, 240), (95, 172, 97), (171, 75, 128, 94), (114, 93, 124, 120), (170, 163, 97, 172), (113, 145, 115, 119), (20, 44, 151, 156), (233, 20, 156, 242), (210, 15, 161, 221), (92, 113, 119, 123), (115, 145, 170, 172), (43, 18, 157, 152), (95, 115, 172), (58, 41, 154, 150), (221, 161, 159, 220), (93, 17, 159, 124), (145, 144, 170), (144, 143, 170), (143, 142, 170), (142, 141, 170), (141, 140, 170), (140, 138, 170), (69, 70, 171), (70, 71, 171), (71, 72, 171), (72, 73, 171), (73, 74, 171), (74, 75, 171), (19, 98, 121, 158), (126, 125, 94), (128, 127, 94), (116, 115, 95), (97, 96, 95), (118, 117, 96, 97), (120, 119, 115, 116), (122, 121, 117, 118), (124, 123, 119, 120), (155, 158, 121, 122), (150, 149, 127, 128), (148, 129, 125, 126), (152, 151, 129, 148), (147, 160, 153, 154), (157, 156, 151, 152), (154, 153, 149, 150), (159, 161, 123, 124), (15, 92, 123, 161), (78, 79, 171), (79, 80, 171), (80, 81, 171), (81, 82, 171), (82, 83, 171), (83, 84, 171), (84, 68, 171), (181, 182, 197, 196), (182, 183, 198, 197), (173, 174, 189, 188), (183, 184, 199, 198), (174, 175, 190, 189), (184, 185, 200, 199), (175, 176, 191, 190), (185, 186, 201, 200), (176, 177, 192, 191), (186, 187, 202, 201), (177, 178, 193, 192), (187, 173, 188, 202), (178, 179, 194, 193), (179, 180, 195, 194), (53, 52, 189, 190), (51, 67, 202, 188), (54, 53, 190, 191), (44, 45, 182, 181), (55, 54, 191, 192), (41, 58, 195, 180), (45, 46, 183, 182), (56, 55, 192, 193), (46, 47, 184, 183), (57, 56, 193, 194), (61, 44, 181, 196), (47, 48, 185, 184), (58, 57, 194, 195), (48, 49, 186, 185), (34, 35, 174, 173), (49, 50, 187, 186), (241, 221, 220, 240), (230, 210, 221, 241), (21, 213, 222, 155), (17, 211, 220, 159), (243, 223, 222, 242), (239, 219, 203, 244), (238, 218, 219, 239), (237, 217, 218, 238), (236, 216, 217, 237), (235, 215, 216, 236), (234, 214, 215, 235), (233, 213, 214, 234), (232, 212, 223, 243), (229, 209, 210, 230), (228, 208, 209, 229), (227, 207, 208, 228), (226, 206, 207, 227), (225, 205, 206, 226), (224, 204, 205, 225), (244, 203, 204, 224), (0, 244, 224, 2), (2, 224, 225, 4), (4, 225, 226, 6), (6, 226, 227, 8), (8, 227, 228, 10), (10, 228, 229, 12), (12, 229, 230, 14), (18, 232, 243, 157), (20, 233, 234, 22), (22, 234, 235, 24), (24, 235, 236, 26), (26, 236, 237, 28), (28, 237, 238, 30), (30, 238, 239, 32), (32, 239, 244, 0), (157, 243, 242, 156), (14, 230, 241, 147), (147, 241, 240, 160), (213, 233, 242, 222), (211, 231, 240, 220)])
me_cylinder.polygons.foreach_set('use_smooth', [1, 1, 1, 1, 1, 1, 1, 0, 0, 1, 1, 1, 1, 1, 0, 1, 1, 1, 0, 1, 1, 1, 1, 1, 1, 1, 1, 1, 1, 1, 0, 1, 1, 0, 0, 1, 1, 1, 1, 1, 1, 1, 1, 1, 1, 1, 1, 1, 1, 0, 1, 1, 1, 1, 1, 1, 1, 1, 1, 1, 1, 1, 1, 1, 0, 1, 1, 1, 1, 1, 1, 1, 1, 1, 1, 1, 1, 0, 1, 1, 1, 1, 1, 1, 1, 1, 0, 0, 1, 1, 1, 1, 1, 1, 1, 1, 0, 1, 0, 0, 1, 1, 1, 1, 1, 1, 0, 1, 1, 0, 1, 1, 0, 1, 1, 0, 1, 1, 1, 1, 1, 1, 1, 1, 1, 0, 0, 0, 0, 0, 0, 0, 0, 0, 0, 0, 0, 0, 0, 0, 0, 0, 0, 1, 1, 1, 1, 1, 1, 0, 0, 0, 0, 0, 0, 0, 0, 0, 0, 0, 0, 0, 0, 0, 0, 0, 0, 0, 0, 0, 0, 0, 0, 0, 0, 0, 0, 0, 0, 0, 0, 0, 0, 0, 0, 0, 0, 0, 0, 0, 0, 0, 0, 0, 1, 1, 1, 1, 1, 0, 1, 1, 1, 1, 0, 1, 1, 1, 1, 1, 0, 0, 0, 0, 0, 1, 1, 1, 1, 1, 1, 1, 0, 1, 1, 1, 1, 1, 1, 1, 1, 1, 1, 1, 1, 1, 1, 0, 1, 1, 1, 1, 1, 1, 1, 0, 0, 0, 0, 0])
me_cylinder.polygons.foreach_set('material_index', [0, 0, 0, 0, 0, 0, 0, 0, 0, 0, 0, 0, 0, 0, 0, 0, 0, 0, 0, 0, 0, 0, 0, 0, 0, 0, 0, 0, 0, 0, 1, 0, 0, 1, 1, 1, 1, 1, 1, 1, 1, 1, 1, 1, 1, 1, 1, 1, 1, 0, 0, 0, 0, 0, 0, 0, 0, 0, 0, 0, 0, 0, 0, 0, 1, 0, 0, 0, 0, 0, 0, 0, 0, 0, 0, 0, 0, 0, 0, 0, 0, 0, 0, 0, 0, 0, 0, 1, 0, 0, 0, 0, 0, 0, 0, 0, 1, 0, 1, 1, 0, 0, 0, 0, 0, 0, 0, 0, 0, 0, 0, 0, 0, 0, 0, 1, 0, 0, 0, 0, 0, 0, 0, 0, 0, 0, 1, 0, 1, 1, 0, 1, 1, 1, 1, 1, 1, 1, 0, 1, 1, 1, 0, 0, 0, 0, 0, 0, 0, 1, 1, 1, 1, 1, 1, 0, 1, 0, 1, 1, 1, 1, 1, 1, 1, 1, 1, 1, 1, 1, 1, 1, 1, 1, 1, 1, 1, 1, 1, 1, 1, 1, 1, 1, 1, 1, 1, 1, 1, 1, 1, 1, 1, 1, 1, 1, 1, 1, 1, 1, 1, 1, 1, 1, 1, 1, 1, 1, 1, 1, 1, 1, 1, 0, 1, 0, 0, 0, 0, 0, 0, 0, 0, 0, 0, 0, 0, 0, 0, 0, 0, 0, 0, 0, 0, 0, 0, 0, 0, 0, 0, 0, 0, 0, 0, 1, 1, 1, 1, 0])
_uv = me_cylinder.uv_layers.new(name='UVMap')
_uv.uv.foreach_set('vector', [1.0, 0.9824, 1.0, 1.0, 0.9688, 1.0, 0.9688, 0.9824, 0.9688, 0.9824, 0.9688, 1.0, 0.9375, 1.0, 0.9375, 0.9824, 0.9375, 0.9824, 0.9375, 1.0, 0.9062, 1.0, 0.9062, 0.9824, 0.9062, 0.9824, 0.9062, 1.0, 0.875, 1.0, 0.875, 0.9824, 0.875, 0.9824, 0.875, 1.0, 0.8438, 1.0, 0.8438, 0.9824, 0.8438, 0.9824, 0.8438, 1.0, 0.8125, 1.0, 0.8125, 0.9824, 0.8125, 0.9824, 0.8125, 1.0, 0.7812, 1.0, 0.7812, 0.9824, 0.0, 0.0, 0.0, 0.0, 0.0, 0.0, 0.0, 0.0, 0.0, 0.0, 0.0, 0.0, 0.0, 0.0, 0.0, 0.0, 0.2188, 0.9824, 0.2188, 1.0, 0.1875, 1.0, 0.1875, 0.9824, 0.1875, 0.9824, 0.1875, 1.0, 0.1562, 1.0, 0.1562, 0.9824, 0.1562, 0.9824, 0.1562, 1.0, 0.125, 1.0, 0.125, 0.9824, 0.125, 0.9824, 0.125, 1.0, 0.09375, 1.0, 0.09375, 0.9824, 0.09375, 0.9824, 0.09375, 1.0, 0.0625, 1.0, 0.0625, 0.9824, 0.0, 0.0, 0.0, 0.0, 0.0, 0.0, 0.0, 0.0, 0.0625, 0.9824, 0.0625, 1.0, 0.03125, 1.0, 0.03125, 0.9824, 0.03125, 0.9824, 0.03125, 1.0, 0.0, 1.0, 0.0, 0.9824, 0.2188, 0.5, 0.1875, 0.5, 0.1875, 0.5, 0.2188, 0.5, 0.0, 0.0, 0.0, 0.0, 0.0, 0.0, 0.0, 0.0, 0.9062, 0.5, 0.875, 0.5, 0.875, 0.5, 0.9062, 0.5, 0.0625, 0.5, 0.03125, 0.5, 0.03125, 0.5, 0.0625, 0.5, 0.1875, 0.5, 0.1562, 0.5, 0.1562, 0.5, 0.1875, 0.5, 0.875, 0.5, 0.8438, 0.5, 0.8438, 0.5, 0.875, 0.5, 1.0, 0.5, 0.9688, 0.5, 0.9688, 0.5, 1.0, 0.5, 0.03125, 0.5, 0.0, 0.5, 0.0, 0.5, 0.03125, 0.5, 0.1562, 0.5, 0.125, 0.5, 0.125, 0.5, 0.1562, 0.5, 0.8438, 0.5, 0.8125, 0.5, 0.8125, 0.5, 0.8438, 0.5, 0.9688, 0.5, 0.9375, 0.5, 0.9375, 0.5, 0.9688, 0.5, 0.125, 0.5, 0.09375, 0.5, 0.09375, 0.5, 0.125, 0.5, 0.8125, 0.5, 0.7812, 0.5, 0.7812, 0.5, 0.8125, 0.5, 0.2188, 1.0, 0.2188, 1.0, 0.2188, 1.0, 0.2188, 1.0, 0.9375, 0.5, 0.9062, 0.5, 0.9062, 0.5, 0.9375, 0.5, 0.09375, 0.5, 0.0625, 0.5, 0.0625, 0.5, 0.09375, 0.5, 0.2188, 0.5, 0.2188, 0.5, 0.2188, 0.5, 0.2188, 0.5, 0.2188, 1.0, 0.2188, 1.0, 0.2188, 1.0, 0.2188, 1.0, 0.03125, 0.5, 0.0625, 0.5, 0.0625, 0.5, 0.03125, 0.5, 0.9688, 0.5, 1.0, 0.5, 1.0, 0.5, 0.9688, 0.5, 0.8125, 0.5, 0.7812, 0.5, 0.7812, 0.5, 0.8125, 0.5, 0.0625, 0.5, 0.09375, 0.5, 0.09375, 0.5, 0.0625, 0.5, 0.8438, 0.5, 0.8125, 0.5, 0.8125, 0.5, 0.8438, 0.5, 0.09375, 0.5, 0.125, 0.5, 0.125, 0.5, 0.09375, 0.5, 0.875, 0.5, 0.8438, 0.5, 0.8438, 0.5, 0.875, 0.5, 0.125, 0.5, 0.1562, 0.5, 0.1562, 0.5, 0.125, 0.5, 0.9062, 0.5, 0.875, 0.5, 0.875, 0.5, 0.9062, 0.5, 0.1562, 0.5, 0.1875, 0.5, 0.1875, 0.5, 0.1562, 0.5, 0.9375, 0.5, 0.9062, 0.5, 0.9062, 0.5, 0.9375, 0.5, 0.1875, 0.5, 0.2188, 0.5, 0.2188, 0.5, 0.1875, 0.5, 0.03125, 0.5, 0.0, 0.5, 0.0, 0.5, 0.03125, 0.5, 0.9688, 0.5, 0.9375, 0.5, 0.9375, 0.5, 0.9688, 0.5, 0.0, 0.0, 0.0, 0.0, 0.0, 0.0, 0.0, 0.0, 0.2188, 0.5, 0.1875, 0.5, 0.1875, 0.5, 0.2188, 0.5, 0.1875, 0.5, 0.1562, 0.5, 0.1562, 0.5, 0.1875, 0.5, 1.0, 0.5, 0.9688, 0.5, 0.9688, 0.5, 1.0, 0.5, 0.1562, 0.5, 0.125, 0.5, 0.125, 0.5, 0.1562, 0.5, 0.9688, 0.5, 0.9375, 0.5, 0.9375, 0.5, 0.9688, 0.5, 0.125, 0.5, 0.09375, 0.5, 0.09375, 0.5, 0.125, 0.5, 0.9375, 0.5, 0.9062, 0.5, 0.9062, 0.5, 0.9375, 0.5, 0.09375, 0.5, 0.0625, 0.5, 0.0625, 0.5, 0.09375, 0.5, 0.9062, 0.5, 0.875, 0.5, 0.875, 0.5, 0.9062, 0.5, 0.0625, 0.5, 0.03125, 0.5, 0.03125, 0.5, 0.0625, 0.5, 0.875, 0.5, 0.8438, 0.5, 0.8438, 0.5, 0.875, 0.5, 0.03125, 0.5, 0.0, 0.5, 0.0, 0.5, 0.03125, 0.5, 0.8438, 0.5, 0.8125, 0.5, 0.8125, 0.5, 0.8438, 0.5, 0.8125, 0.5, 0.7812, 0.5, 0.7812, 0.5, 0.8125, 0.5, 0.2188, 1.0, 0.2188, 1.0, 0.2188, 1.0, 0.2188, 1.0, 0.1875, 1.0, 0.2188, 1.0, 0.2188, 1.0, 0.1875, 1.0, 0.875, 1.0, 0.9062, 1.0, 0.9062, 1.0, 0.875, 1.0, 0.03125, 1.0, 0.0625, 1.0, 0.0625, 1.0, 0.03125, 1.0, 0.1562, 1.0, 0.1875, 1.0, 0.1875, 1.0, 0.1562, 1.0, 0.8438, 1.0, 0.875, 1.0, 0.875, 1.0, 0.8438, 1.0, 0.9688, 1.0, 1.0, 1.0, 1.0, 1.0, 0.9688, 1.0, 0.0, 1.0, 0.03125, 1.0, 0.03125, 1.0, 0.0, 1.0, 0.125, 1.0, 0.1562, 1.0, 0.1562, 1.0, 0.125, 1.0, 0.8125, 1.0, 0.8438, 1.0, 0.8438, 1.0, 0.8125, 1.0, 0.9375, 1.0, 0.9688, 1.0, 0.9688, 1.0, 0.9375, 1.0, 0.09375, 1.0, 0.125, 1.0, 0.125, 1.0, 0.09375, 1.0, 0.7812, 1.0, 0.8125, 1.0, 0.8125, 1.0, 0.7812, 1.0, 0.0, 0.0, 0.0, 0.0, 0.0, 0.0, 0.0, 0.0, 0.9062, 1.0, 0.9375, 1.0, 0.9375, 1.0, 0.9062, 1.0, 0.0625, 1.0, 0.09375, 1.0, 0.09375, 1.0, 0.0625, 1.0, 0.875, 1.0, 0.9062, 1.0, 0.9062, 1.0, 0.875, 1.0, 0.03125, 1.0, 0.0625, 1.0, 0.0625, 1.0, 0.03125, 1.0, 0.8438, 1.0, 0.875, 1.0, 0.875, 1.0, 0.8438, 1.0, 0.0, 1.0, 0.03125, 1.0, 0.03125, 1.0, 0.0, 1.0, 0.8125, 1.0, 0.8438, 1.0, 0.8438, 1.0, 0.8125, 1.0, 0.7812, 1.0, 0.8125, 1.0, 0.8125, 1.0, 0.7812, 1.0, 0.0, 0.0, 0.0, 0.0, 0.0, 0.0, 0.0, 0.0, 0.5146, 0.2968, 0.75, 0.25, 0.75, 0.25, 0.5146, 0.2968, 0.1875, 1.0, 0.2188, 1.0, 0.2188, 1.0, 0.1875, 1.0, 0.1562, 1.0, 0.1875, 1.0, 0.1875, 1.0, 0.1562, 1.0, 0.9688, 1.0, 1.0, 1.0, 1.0, 1.0, 0.9688, 1.0, 0.125, 1.0, 0.1562, 1.0, 0.1562, 1.0, 0.125, 1.0, 0.9375, 1.0, 0.9688, 1.0, 0.9688, 1.0, 0.9375, 1.0, 0.09375, 1.0, 0.125, 1.0, 0.125, 1.0, 0.09375, 1.0, 0.9062, 1.0, 0.9375, 1.0, 0.9375, 1.0, 0.9062, 1.0, 0.0625, 1.0, 0.09375, 1.0, 0.09375, 1.0, 0.0625, 1.0, 0.75, 0.49, 0.7968, 0.4854, 0.75, 0.25, 0.7812, 1.0, 0.8125, 1.0, 0.8125, 1.0, 0.7812, 1.0, 0.7812, 0.5, 0.7812, 0.5, 0.7812, 0.5, 0.7812, 0.5, 0.2188, 0.5, 0.2188, 0.5, 0.2188, 0.5, 0.2188, 0.5, 0.1875, 1.0, 0.2188, 1.0, 0.2188, 1.0, 0.1875, 1.0, 0.1562, 1.0, 0.1875, 1.0, 0.1875, 1.0, 0.1562, 1.0, 0.9688, 1.0, 1.0, 1.0, 1.0, 1.0, 0.9688, 1.0, 0.125, 1.0, 0.1562, 1.0, 0.1562, 1.0, 0.125, 1.0, 0.9375, 1.0, 0.9688, 1.0, 0.9688, 1.0, 0.9375, 1.0, 0.09375, 1.0, 0.125, 1.0, 0.125, 1.0, 0.09375, 1.0, 0.0, 0.0, 0.0, 0.0, 0.0, 0.0, 0.0, 0.0, 0.9062, 1.0, 0.9375, 1.0, 0.9375, 1.0, 0.9062, 1.0, 0.0625, 1.0, 0.09375, 1.0, 0.09375, 1.0, 0.0625, 1.0, 0.0, 0.0, 0.0, 0.0, 0.0, 0.0, 0.0, 0.0, 0.875, 1.0, 0.9062, 1.0, 0.9062, 1.0, 0.875, 1.0, 0.03125, 1.0, 0.0625, 1.0, 0.0625, 1.0, 0.03125, 1.0, 0.0, 0.0, 0.0, 0.0, 0.0, 0.0, 0.0, 0.0, 0.8438, 1.0, 0.875, 1.0, 0.875, 1.0, 0.8438, 1.0, 0.0, 1.0, 0.03125, 1.0, 0.03125, 1.0, 0.0, 1.0, 0.7812, 0.5, 0.7812, 0.5, 0.7812, 0.5, 0.7812, 0.5, 0.8125, 1.0, 0.8438, 1.0, 0.8438, 1.0, 0.8125, 1.0, 0.2968, 0.4854, 0.25, 0.49, 0.25, 0.25, 0.25, 0.49, 0.2032, 0.4854, 0.25, 0.25, 0.2032, 0.4854, 0.1582, 0.4717, 0.25, 0.25, 0.1582, 0.4717, 0.1167, 0.4496, 0.25, 0.25, 0.1167, 0.4496, 0.08029, 0.4197, 0.25, 0.25, 0.08029, 0.4197, 0.05045, 0.3833, 0.25, 0.25, 0.05045, 0.3833, 0.02827, 0.3418, 0.25, 0.25, 0.02827, 0.3418, 0.01461, 0.2968, 0.25, 0.25, 0.0, 0.0, 0.0, 0.0, 0.0, 0.0, 0.0, 0.0, 0.25, 0.9824, 0.25, 1.0, 0.2188, 1.0, 0.2188, 0.9824, 0.0, 0.0, 0.0, 0.0, 0.0, 0.0, 0.0, 0.0, 0.25, 0.25, 0.0, 0.0, 0.2188, 1.0, 0.75, 0.25, 0.9854, 0.2968, 0.9854, 0.2968, 0.75, 0.25, 0.0, 0.0, 0.0, 0.0, 0.0, 0.0, 0.0, 0.0, 0.25, 0.25, 0.01461, 0.2968, 0.2188, 1.0, 0.0, 0.0, 0.7812, 1.0, 0.7812, 1.0, 0.7812, 1.0, 0.7812, 1.0, 0.2188, 0.5, 0.2188, 0.5, 0.2188, 0.5, 0.2188, 0.5, 0.2188, 0.5317, 0.2188, 0.5, 0.2188, 0.5, 0.2188, 0.5317, 0.7812, 0.9824, 0.7812, 1.0, 0.7812, 1.0, 0.7812, 0.9824, 0.7812, 1.0, 0.7812, 1.0, 0.7812, 1.0, 0.7812, 1.0, 0.7812, 1.0, 0.4854, 0.2968, 0.25, 0.25, 0.0, 0.0, 0.0, 0.0, 0.0, 0.0, 0.0, 0.0, 0.0, 0.0, 0.25, 0.25, 0.7812, 1.0, 0.0, 0.0, 0.7812, 0.5, 0.7812, 0.5, 0.7812, 0.5, 0.7812, 0.5, 0.7812, 0.9824, 0.7812, 1.0, 0.75, 1.0, 0.75, 0.9824, 0.0, 0.0, 0.0, 0.0, 0.0, 0.0, 0.0, 0.0, 0.4854, 0.2968, 0.4717, 0.3418, 0.25, 0.25, 0.4717, 0.3418, 0.4496, 0.3833, 0.25, 0.25, 0.4496, 0.3833, 0.4197, 0.4197, 0.25, 0.25, 0.4197, 0.4197, 0.3833, 0.4496, 0.25, 0.25, 0.3833, 0.4496, 0.3418, 0.4717, 0.25, 0.25, 0.3418, 0.4717, 0.2968, 0.4854, 0.25, 0.25, 0.7968, 0.4854, 0.8418, 0.4717, 0.75, 0.25, 0.8418, 0.4717, 0.8833, 0.4496, 0.75, 0.25, 0.8833, 0.4496, 0.9197, 0.4197, 0.75, 0.25, 0.9197, 0.4197, 0.9496, 0.3833, 0.75, 0.25, 0.9496, 0.3833, 0.9717, 0.3418, 0.75, 0.25, 0.9717, 0.3418, 0.9854, 0.2968, 0.75, 0.25, 0.0, 0.0, 0.0, 0.0, 0.0, 0.0, 0.0, 0.0, 0.51, 0.25, 0.5146, 0.2968, 0.75, 0.25, 0.9854, 0.2968, 0.99, 0.25, 0.75, 0.25, 0.49, 0.25, 0.4854, 0.2968, 0.25, 0.25, 0.01461, 0.2968, 0.01, 0.25, 0.25, 0.25, 0.2188, 1.0, 0.25, 1.0, 0.25, 1.0, 0.2188, 1.0, 0.75, 1.0, 0.7812, 1.0, 0.7812, 1.0, 0.75, 1.0, 0.2188, 1.0, 0.25, 1.0, 0.25, 1.0, 0.2188, 1.0, 0.75, 1.0, 0.7812, 1.0, 0.7812, 1.0, 0.75, 1.0, 0.2188, 1.0, 0.25, 1.0, 0.25, 1.0, 0.2188, 1.0, 0.7812, 0.5, 0.75, 0.5, 0.75, 0.5, 0.7812, 0.5, 0.25, 0.5, 0.2188, 0.5, 0.2188, 0.5, 0.25, 0.5, 0.25, 0.5, 0.2188, 0.5, 0.2188, 0.5, 0.25, 0.5, 0.7812, 0.5, 0.75, 0.5, 0.75, 0.5, 0.7812, 0.5, 0.25, 0.5, 0.2188, 0.5, 0.2188, 0.5, 0.25, 0.5, 0.7812, 0.5, 0.75, 0.5, 0.75, 0.5, 0.7812, 0.5, 0.75, 1.0, 0.7812, 1.0, 0.7812, 1.0, 0.75, 1.0, 0.7812, 1.0, 0.7812, 1.0, 0.7812, 1.0, 0.7812, 1.0, 0.5146, 0.2968, 0.5283, 0.3418, 0.75, 0.25, 0.5283, 0.3418, 0.5504, 0.3833, 0.75, 0.25, 0.5504, 0.3833, 0.5803, 0.4197, 0.75, 0.25, 0.5803, 0.4197, 0.6167, 0.4496, 0.75, 0.25, 0.6167, 0.4496, 0.6582, 0.4717, 0.75, 0.25, 0.6582, 0.4717, 0.7032, 0.4854, 0.75, 0.25, 0.7032, 0.4854, 0.75, 0.49, 0.75, 0.25, 0.2188, 0.5, 0.1875, 0.5, 0.1875, 0.5, 0.2188, 0.5, 0.1875, 0.5, 0.1562, 0.5, 0.1562, 0.5, 0.1875, 0.5, 1.0, 0.5, 0.9688, 0.5, 0.9688, 0.5, 1.0, 0.5, 0.1562, 0.5, 0.125, 0.5, 0.125, 0.5, 0.1562, 0.5, 0.9688, 0.5, 0.9375, 0.5, 0.9375, 0.5, 0.9688, 0.5, 0.125, 0.5, 0.09375, 0.5, 0.09375, 0.5, 0.125, 0.5, 0.9375, 0.5, 0.9062, 0.5, 0.9062, 0.5, 0.9375, 0.5, 0.09375, 0.5, 0.0625, 0.5, 0.0625, 0.5, 0.09375, 0.5, 0.9062, 0.5, 0.875, 0.5, 0.875, 0.5, 0.9062, 0.5, 0.0625, 0.5, 0.03125, 0.5, 0.03125, 0.5, 0.0625, 0.5, 0.875, 0.5, 0.8438, 0.5, 0.8438, 0.5, 0.875, 0.5, 0.03125, 0.5, 0.0, 0.5, 0.0, 0.5, 0.03125, 0.5, 0.8438, 0.5, 0.8125, 0.5, 0.8125, 0.5, 0.8438, 0.5, 0.8125, 0.5, 0.7812, 0.5, 0.7812, 0.5, 0.8125, 0.5, 0.9375, 0.5, 0.9688, 0.5, 0.9688, 0.5, 0.9375, 0.5, 0.0, 0.5, 0.03125, 0.5, 0.03125, 0.5, 0.0, 0.5, 0.9062, 0.5, 0.9375, 0.5, 0.9375, 0.5, 0.9062, 0.5, 0.2188, 0.5, 0.1875, 0.5, 0.1875, 0.5, 0.2188, 0.5, 0.875, 0.5, 0.9062, 0.5, 0.9062, 0.5, 0.875, 0.5, 0.7812, 0.5, 0.7812, 0.5, 0.7812, 0.5, 0.7812, 0.5, 0.1875, 0.5, 0.1562, 0.5, 0.1562, 0.5, 0.1875, 0.5, 0.8438, 0.5, 0.875, 0.5, 0.875, 0.5, 0.8438, 0.5, 0.1562, 0.5, 0.125, 0.5, 0.125, 0.5, 0.1562, 0.5, 0.8125, 0.5, 0.8438, 0.5, 0.8438, 0.5, 0.8125, 0.5, 0.2188, 0.5, 0.2188, 0.5, 0.2188, 0.5, 0.2188, 0.5, 0.125, 0.5, 0.09375, 0.5, 0.09375, 0.5, 0.125, 0.5, 0.7812, 0.5, 0.8125, 0.5, 0.8125, 0.5, 0.7812, 0.5, 0.09375, 0.5, 0.0625, 0.5, 0.0625, 0.5, 0.09375, 0.5, 1.0, 0.5, 0.9688, 0.5, 0.9688, 0.5, 1.0, 0.5, 0.0625, 0.5, 0.03125, 0.5, 0.03125, 0.5, 0.0625, 0.5, 0.7812, 0.5317, 0.7812, 0.9824, 0.75, 0.9824, 0.75, 0.5317, 0.7812, 0.5317, 0.7812, 0.9824, 0.7812, 0.9824, 0.7812, 0.5317, 0.2188, 1.0, 0.2188, 0.9824, 0.2188, 0.9824, 0.2188, 1.0, 0.0, 0.0, 0.0, 0.0, 0.0, 0.0, 0.0, 0.0, 0.25, 0.5317, 0.25, 0.9824, 0.2188, 0.9824, 0.2188, 0.5317, 0.03125, 0.5317, 0.03125, 0.9824, 0.0, 0.9824, 0.0, 0.5317, 0.0625, 0.5317, 0.0625, 0.9824, 0.03125, 0.9824, 0.03125, 0.5317, 0.09375, 0.5317, 0.09375, 0.9824, 0.0625, 0.9824, 0.0625, 0.5317, 0.125, 0.5317, 0.125, 0.9824, 0.09375, 0.9824, 0.09375, 0.5317, 0.1562, 0.5317, 0.1562, 0.9824, 0.125, 0.9824, 0.125, 0.5317, 0.1875, 0.5317, 0.1875, 0.9824, 0.1562, 0.9824, 0.1562, 0.5317, 0.2188, 0.5317, 0.2188, 0.9824, 0.1875, 0.9824, 0.1875, 0.5317, 0.0, 0.0, 0.0, 0.0, 0.0, 0.0, 0.0, 0.0, 0.8125, 0.5317, 0.8125, 0.9824, 0.7812, 0.9824, 0.7812, 0.5317, 0.8438, 0.5317, 0.8438, 0.9824, 0.8125, 0.9824, 0.8125, 0.5317, 0.875, 0.5317, 0.875, 0.9824, 0.8438, 0.9824, 0.8438, 0.5317, 0.9062, 0.5317, 0.9062, 0.9824, 0.875, 0.9824, 0.875, 0.5317, 0.9375, 0.5317, 0.9375, 0.9824, 0.9062, 0.9824, 0.9062, 0.5317, 0.9687, 0.5317, 0.9688, 0.9824, 0.9375, 0.9824, 0.9375, 0.5317, 1.0, 0.5317, 1.0, 0.9824, 0.9688, 0.9824, 0.9687, 0.5317, 1.0, 0.5, 1.0, 0.5317, 0.9687, 0.5317, 0.9688, 0.5, 0.9688, 0.5, 0.9687, 0.5317, 0.9375, 0.5317, 0.9375, 0.5, 0.9375, 0.5, 0.9375, 0.5317, 0.9062, 0.5317, 0.9062, 0.5, 0.9062, 0.5, 0.9062, 0.5317, 0.875, 0.5317, 0.875, 0.5, 0.875, 0.5, 0.875, 0.5317, 0.8438, 0.5317, 0.8438, 0.5, 0.8438, 0.5, 0.8438, 0.5317, 0.8125, 0.5317, 0.8125, 0.5, 0.8125, 0.5, 0.8125, 0.5317, 0.7812, 0.5317, 0.7812, 0.5, 0.0, 0.0, 0.0, 0.0, 0.0, 0.0, 0.0, 0.0, 0.2188, 0.5, 0.2188, 0.5317, 0.1875, 0.5317, 0.1875, 0.5, 0.1875, 0.5, 0.1875, 0.5317, 0.1562, 0.5317, 0.1562, 0.5, 0.1562, 0.5, 0.1562, 0.5317, 0.125, 0.5317, 0.125, 0.5, 0.125, 0.5, 0.125, 0.5317, 0.09375, 0.5317, 0.09375, 0.5, 0.09375, 0.5, 0.09375, 0.5317, 0.0625, 0.5317, 0.0625, 0.5, 0.0625, 0.5, 0.0625, 0.5317, 0.03125, 0.5317, 0.03125, 0.5, 0.03125, 0.5, 0.03125, 0.5317, 0.0, 0.5317, 0.0, 0.5, 0.25, 0.5, 0.25, 0.5317, 0.2188, 0.5317, 0.2188, 0.5, 0.7812, 0.5, 0.7812, 0.5317, 0.7812, 0.5317, 0.7812, 0.5, 0.7812, 0.5, 0.7812, 0.5317, 0.75, 0.5317, 0.75, 0.5, 0.2188, 0.9824, 0.2188, 0.5317, 0.2188, 0.5317, 0.2188, 0.9824, 0.0, 0.0, 0.0, 0.0, 0.0, 0.0, 0.0, 0.0])
me_cylinder.materials.append(mat_glass)
me_cylinder.materials.append(mat_gray_medium_gloss)
me_cylinder.update()

# ---- objects
ob_cube = bpy.data.objects.new('Cube', me_cube)
ob_cylinder = bpy.data.objects.new('Cylinder', me_cylinder)

# ---- transforms, parenting, visibility, modifiers, constraints
ob_cube.location = (0.003418, -1.916, 0.3368)
ob_cube.scale = (0.5503, 0.5503, 0.5503)
ob_cube.lock_rotations_4d = False
ob_cube.empty_display_type = 'ARROWS'
ob_cube.lineart.crease_threshold = 0.0
_m = ob_cube.modifiers.new('Mirror', 'MIRROR')
_m.use_clip = True
ob_cylinder.location = (0.01178, 3.036, 1.161)
ob_cylinder.rotation_euler = (1.571, 2.22e-16, 2.22e-16)
ob_cylinder.scale = (0.5503, 0.5503, 0.5503)
_m = ob_cylinder.modifiers.new('Mirror', 'MIRROR')

# ---- collection membership
col_collection.objects.link(ob_cube)
col_collection.objects.link(ob_cylinder)

# ---- scene / render settings (as saved in the file)
scene.frame_start = 1; scene.frame_end = 250; scene.frame_set(1)
scene.render.engine = 'BLENDER_EEVEE_NEXT'
scene.cycles.sampling_pattern = 'TABULATED_SOBOL'
scene.cycles.use_light_tree = False
scene.view_settings.view_transform = 'Filmic'
bpy.context.view_layer.update()

# ---- added for rendering (the .blend has no active camera and no usable light): camera, sun
cam_auto = bpy.data.cameras.new('AutoCamera')
cam_auto.lens = 50.0
cam_auto.sensor_width = 36.0
cam_auto.clip_end = 1000.0
ob_auto_camera = bpy.data.objects.new('AutoCamera', cam_auto)
scene.collection.objects.link(ob_auto_camera)
ob_auto_camera.location = (14.3692, -16.6817, 11.5888)
ob_auto_camera.rotation_euler = (1.09748, -7.21219e-08, 0.694738)
scene.camera = ob_auto_camera
light_auto_sun = bpy.data.lights.new('AutoSun', 'SUN')
light_auto_sun.energy = 3.0
light_auto_sun.angle = 0.0523599
ob_auto_sun = bpy.data.objects.new('AutoSun', light_auto_sun)
scene.collection.objects.link(ob_auto_sun)
ob_auto_sun.rotation_euler = (0.872665, 0.174533, 0.523599)
bpy.context.view_layer.update()
